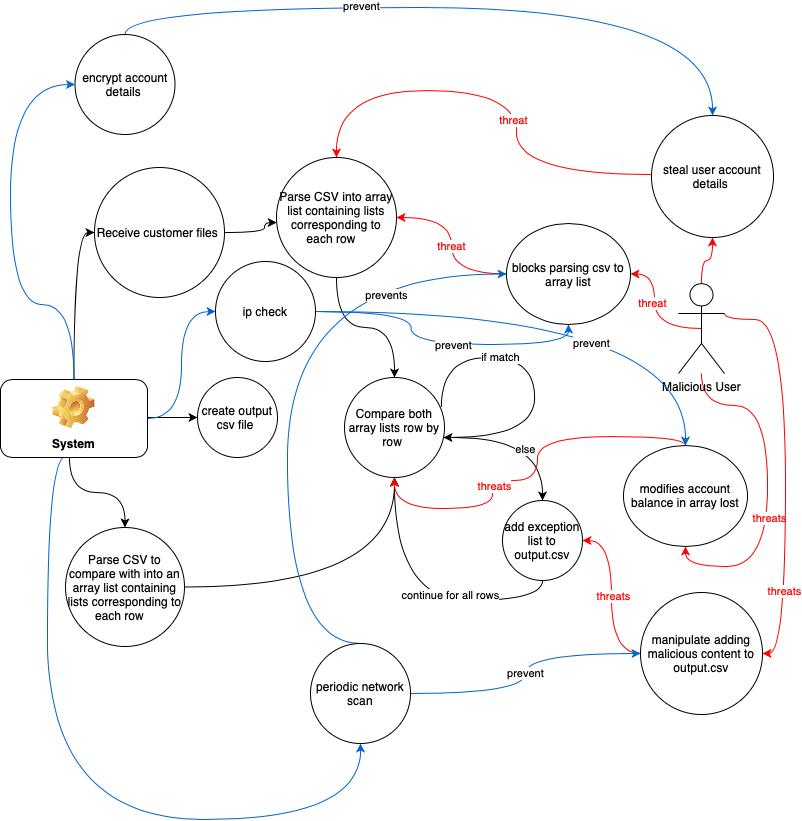

The diagram above was exported from draw.io. Its source (the exported page's mxGraphModel, read from the mxfile embedded in the PNG):
<mxGraphModel dx="976" dy="668" grid="0" gridSize="10" guides="1" tooltips="1" connect="1" arrows="1" fold="1" page="1" pageScale="1" pageWidth="827" pageHeight="1169" math="0" shadow="0">
  <root>
    <mxCell id="0" />
    <mxCell id="1" parent="0" />
    <mxCell id="4SS2FwS2F6CoJK4nkJKZ-31" style="edgeStyle=orthogonalEdgeStyle;curved=1;orthogonalLoop=1;jettySize=auto;html=1;strokeColor=default;" parent="1" source="4SS2FwS2F6CoJK4nkJKZ-1" target="4SS2FwS2F6CoJK4nkJKZ-9" edge="1">
      <mxGeometry relative="1" as="geometry">
        <Array as="points">
          <mxPoint x="275" y="453" />
          <mxPoint x="275" y="443" />
        </Array>
      </mxGeometry>
    </mxCell>
    <mxCell id="4SS2FwS2F6CoJK4nkJKZ-1" value="Receive customer files&amp;nbsp;" style="ellipse;whiteSpace=wrap;html=1;aspect=fixed;" parent="1" vertex="1">
      <mxGeometry x="105" y="388" width="130" height="130" as="geometry" />
    </mxCell>
    <mxCell id="4SS2FwS2F6CoJK4nkJKZ-33" style="edgeStyle=orthogonalEdgeStyle;curved=1;orthogonalLoop=1;jettySize=auto;html=1;exitX=0.5;exitY=0.5;exitDx=0;exitDy=0;exitPerimeter=0;strokeColor=#FF0000;" parent="1" source="4SS2FwS2F6CoJK4nkJKZ-2" target="4SS2FwS2F6CoJK4nkJKZ-32" edge="1">
      <mxGeometry relative="1" as="geometry" />
    </mxCell>
    <mxCell id="4SS2FwS2F6CoJK4nkJKZ-35" value="threat" style="edgeLabel;html=1;align=center;verticalAlign=middle;resizable=0;points=[];fontColor=#FF0000;" parent="4SS2FwS2F6CoJK4nkJKZ-33" vertex="1" connectable="0">
      <mxGeometry x="0.1581" y="3" relative="1" as="geometry">
        <mxPoint as="offset" />
      </mxGeometry>
    </mxCell>
    <mxCell id="4SS2FwS2F6CoJK4nkJKZ-42" style="edgeStyle=orthogonalEdgeStyle;curved=1;orthogonalLoop=1;jettySize=auto;html=1;entryX=0.5;entryY=1;entryDx=0;entryDy=0;fontColor=#FF0000;strokeColor=#FF0000;" parent="1" source="4SS2FwS2F6CoJK4nkJKZ-2" target="4SS2FwS2F6CoJK4nkJKZ-39" edge="1">
      <mxGeometry relative="1" as="geometry">
        <Array as="points">
          <mxPoint x="712" y="626" />
          <mxPoint x="778" y="626" />
          <mxPoint x="778" y="787" />
          <mxPoint x="696" y="787" />
        </Array>
      </mxGeometry>
    </mxCell>
    <mxCell id="4SS2FwS2F6CoJK4nkJKZ-45" value="threats" style="edgeLabel;html=1;align=center;verticalAlign=middle;resizable=0;points=[];fontColor=#FF0000;" parent="4SS2FwS2F6CoJK4nkJKZ-42" vertex="1" connectable="0">
      <mxGeometry x="0.1648" y="1" relative="1" as="geometry">
        <mxPoint as="offset" />
      </mxGeometry>
    </mxCell>
    <mxCell id="4SS2FwS2F6CoJK4nkJKZ-50" style="edgeStyle=orthogonalEdgeStyle;curved=1;orthogonalLoop=1;jettySize=auto;html=1;entryX=1;entryY=0.5;entryDx=0;entryDy=0;fontColor=#FF0000;strokeColor=#FF0000;exitX=1;exitY=0.3333333333333333;exitDx=0;exitDy=0;exitPerimeter=0;" parent="1" source="4SS2FwS2F6CoJK4nkJKZ-2" target="4SS2FwS2F6CoJK4nkJKZ-47" edge="1">
      <mxGeometry relative="1" as="geometry">
        <Array as="points">
          <mxPoint x="796" y="540" />
          <mxPoint x="796" y="874" />
        </Array>
      </mxGeometry>
    </mxCell>
    <mxCell id="4SS2FwS2F6CoJK4nkJKZ-51" value="threats" style="edgeLabel;html=1;align=center;verticalAlign=middle;resizable=0;points=[];fontColor=#FF0000;" parent="4SS2FwS2F6CoJK4nkJKZ-50" vertex="1" connectable="0">
      <mxGeometry x="0.5973" y="-2" relative="1" as="geometry">
        <mxPoint as="offset" />
      </mxGeometry>
    </mxCell>
    <mxCell id="4SS2FwS2F6CoJK4nkJKZ-74" style="edgeStyle=orthogonalEdgeStyle;curved=1;orthogonalLoop=1;jettySize=auto;html=1;fontColor=#000000;strokeColor=#FF0000;" parent="1" source="4SS2FwS2F6CoJK4nkJKZ-2" target="4SS2FwS2F6CoJK4nkJKZ-57" edge="1">
      <mxGeometry relative="1" as="geometry" />
    </mxCell>
    <mxCell id="4SS2FwS2F6CoJK4nkJKZ-2" value="Malicious User" style="shape=umlActor;verticalLabelPosition=bottom;verticalAlign=top;html=1;outlineConnect=0;" parent="1" vertex="1">
      <mxGeometry x="689" y="504" width="46" height="90" as="geometry" />
    </mxCell>
    <mxCell id="4SS2FwS2F6CoJK4nkJKZ-8" style="edgeStyle=orthogonalEdgeStyle;orthogonalLoop=1;jettySize=auto;html=1;entryX=0;entryY=0.5;entryDx=0;entryDy=0;curved=1;exitX=0.5;exitY=0;exitDx=0;exitDy=0;" parent="1" source="4SS2FwS2F6CoJK4nkJKZ-7" target="4SS2FwS2F6CoJK4nkJKZ-1" edge="1">
      <mxGeometry relative="1" as="geometry">
        <mxPoint x="80" y="598" as="sourcePoint" />
      </mxGeometry>
    </mxCell>
    <mxCell id="4SS2FwS2F6CoJK4nkJKZ-12" style="edgeStyle=orthogonalEdgeStyle;orthogonalLoop=1;jettySize=auto;html=1;curved=1;" parent="1" target="4SS2FwS2F6CoJK4nkJKZ-11" edge="1">
      <mxGeometry relative="1" as="geometry">
        <mxPoint x="80" y="678" as="sourcePoint" />
      </mxGeometry>
    </mxCell>
    <mxCell id="4SS2FwS2F6CoJK4nkJKZ-18" style="edgeStyle=orthogonalEdgeStyle;orthogonalLoop=1;jettySize=auto;html=1;exitX=1;exitY=0.5;exitDx=0;exitDy=0;curved=1;" parent="1" target="4SS2FwS2F6CoJK4nkJKZ-17" edge="1">
      <mxGeometry relative="1" as="geometry">
        <mxPoint x="155" y="638" as="sourcePoint" />
      </mxGeometry>
    </mxCell>
    <mxCell id="4SS2FwS2F6CoJK4nkJKZ-59" style="edgeStyle=orthogonalEdgeStyle;curved=1;orthogonalLoop=1;jettySize=auto;html=1;entryX=0;entryY=0.5;entryDx=0;entryDy=0;fontColor=#000000;strokeColor=#0066CC;" parent="1" source="4SS2FwS2F6CoJK4nkJKZ-7" target="4SS2FwS2F6CoJK4nkJKZ-52" edge="1">
      <mxGeometry relative="1" as="geometry">
        <Array as="points">
          <mxPoint x="85" y="525" />
          <mxPoint x="21" y="525" />
          <mxPoint x="21" y="305" />
        </Array>
      </mxGeometry>
    </mxCell>
    <mxCell id="4SS2FwS2F6CoJK4nkJKZ-64" style="edgeStyle=orthogonalEdgeStyle;curved=1;orthogonalLoop=1;jettySize=auto;html=1;entryX=0.5;entryY=1;entryDx=0;entryDy=0;fontColor=#000000;strokeColor=#0066CC;exitX=0.444;exitY=0.987;exitDx=0;exitDy=0;exitPerimeter=0;" parent="1" source="4SS2FwS2F6CoJK4nkJKZ-7" target="4SS2FwS2F6CoJK4nkJKZ-53" edge="1">
      <mxGeometry relative="1" as="geometry">
        <mxPoint x="80" y="683" as="sourcePoint" />
        <Array as="points">
          <mxPoint x="58" y="677" />
          <mxPoint x="58" y="1040" />
          <mxPoint x="371" y="1040" />
        </Array>
      </mxGeometry>
    </mxCell>
    <mxCell id="CMVuJhmvuKYdYMlp2lbI-1" style="edgeStyle=orthogonalEdgeStyle;orthogonalLoop=1;jettySize=auto;html=1;exitX=1;exitY=0.5;exitDx=0;exitDy=0;entryX=0;entryY=0.5;entryDx=0;entryDy=0;curved=1;strokeColor=#0066CC;" edge="1" parent="1" source="4SS2FwS2F6CoJK4nkJKZ-7" target="4SS2FwS2F6CoJK4nkJKZ-54">
      <mxGeometry relative="1" as="geometry" />
    </mxCell>
    <mxCell id="4SS2FwS2F6CoJK4nkJKZ-7" value="System" style="label;whiteSpace=wrap;html=1;align=center;verticalAlign=bottom;spacingLeft=0;spacingBottom=4;imageAlign=center;imageVerticalAlign=top;image=img/clipart/Gear_128x128.png" parent="1" vertex="1">
      <mxGeometry x="11" y="600" width="147" height="78" as="geometry" />
    </mxCell>
    <mxCell id="4SS2FwS2F6CoJK4nkJKZ-15" style="edgeStyle=orthogonalEdgeStyle;orthogonalLoop=1;jettySize=auto;html=1;curved=1;" parent="1" source="4SS2FwS2F6CoJK4nkJKZ-9" target="4SS2FwS2F6CoJK4nkJKZ-14" edge="1">
      <mxGeometry relative="1" as="geometry" />
    </mxCell>
    <mxCell id="4SS2FwS2F6CoJK4nkJKZ-9" value="Parse CSV into array list containing lists corresponding to each row &amp;nbsp;&amp;nbsp;" style="ellipse;whiteSpace=wrap;html=1;aspect=fixed;" parent="1" vertex="1">
      <mxGeometry x="287" y="378" width="120" height="120" as="geometry" />
    </mxCell>
    <mxCell id="4SS2FwS2F6CoJK4nkJKZ-19" style="edgeStyle=orthogonalEdgeStyle;orthogonalLoop=1;jettySize=auto;html=1;curved=1;" parent="1" source="4SS2FwS2F6CoJK4nkJKZ-11" target="4SS2FwS2F6CoJK4nkJKZ-14" edge="1">
      <mxGeometry relative="1" as="geometry" />
    </mxCell>
    <mxCell id="4SS2FwS2F6CoJK4nkJKZ-11" value="Parse CSV to compare with into an array list&amp;nbsp;containing lists corresponding to each row &amp;nbsp;&amp;nbsp;" style="ellipse;whiteSpace=wrap;html=1;aspect=fixed;" parent="1" vertex="1">
      <mxGeometry x="76" y="748" width="119" height="119" as="geometry" />
    </mxCell>
    <mxCell id="4SS2FwS2F6CoJK4nkJKZ-24" style="edgeStyle=orthogonalEdgeStyle;orthogonalLoop=1;jettySize=auto;html=1;curved=1;" parent="1" target="4SS2FwS2F6CoJK4nkJKZ-21" edge="1">
      <mxGeometry relative="1" as="geometry">
        <mxPoint x="465" y="658" as="sourcePoint" />
      </mxGeometry>
    </mxCell>
    <mxCell id="4SS2FwS2F6CoJK4nkJKZ-27" value="else" style="edgeLabel;html=1;align=center;verticalAlign=middle;resizable=0;points=[];" parent="4SS2FwS2F6CoJK4nkJKZ-24" vertex="1" connectable="0">
      <mxGeometry x="0.0275" y="-2" relative="1" as="geometry">
        <mxPoint x="-7" y="9" as="offset" />
      </mxGeometry>
    </mxCell>
    <mxCell id="4SS2FwS2F6CoJK4nkJKZ-25" style="edgeStyle=orthogonalEdgeStyle;orthogonalLoop=1;jettySize=auto;html=1;exitX=0.969;exitY=0.295;exitDx=0;exitDy=0;exitPerimeter=0;curved=1;strokeColor=default;" parent="1" source="4SS2FwS2F6CoJK4nkJKZ-14" target="4SS2FwS2F6CoJK4nkJKZ-14" edge="1">
      <mxGeometry relative="1" as="geometry">
        <mxPoint x="555" y="578" as="targetPoint" />
        <Array as="points">
          <mxPoint x="452" y="578" />
          <mxPoint x="545" y="578" />
          <mxPoint x="545" y="658" />
        </Array>
      </mxGeometry>
    </mxCell>
    <mxCell id="4SS2FwS2F6CoJK4nkJKZ-26" value="if match" style="edgeLabel;html=1;align=center;verticalAlign=middle;resizable=0;points=[];" parent="4SS2FwS2F6CoJK4nkJKZ-25" vertex="1" connectable="0">
      <mxGeometry x="-0.3111" y="1" relative="1" as="geometry">
        <mxPoint as="offset" />
      </mxGeometry>
    </mxCell>
    <mxCell id="4SS2FwS2F6CoJK4nkJKZ-14" value="Compare both array lists row by row&amp;nbsp;" style="ellipse;whiteSpace=wrap;html=1;aspect=fixed;" parent="1" vertex="1">
      <mxGeometry x="355" y="598" width="100" height="100" as="geometry" />
    </mxCell>
    <mxCell id="4SS2FwS2F6CoJK4nkJKZ-17" value="create output csv file&amp;nbsp;" style="ellipse;whiteSpace=wrap;html=1;aspect=fixed;" parent="1" vertex="1">
      <mxGeometry x="208" y="598" width="80" height="80" as="geometry" />
    </mxCell>
    <mxCell id="4SS2FwS2F6CoJK4nkJKZ-29" style="edgeStyle=orthogonalEdgeStyle;curved=1;orthogonalLoop=1;jettySize=auto;html=1;strokeColor=default;exitX=0.5;exitY=1;exitDx=0;exitDy=0;" parent="1" source="4SS2FwS2F6CoJK4nkJKZ-21" target="4SS2FwS2F6CoJK4nkJKZ-14" edge="1">
      <mxGeometry relative="1" as="geometry" />
    </mxCell>
    <mxCell id="4SS2FwS2F6CoJK4nkJKZ-30" value="continue for all rows" style="edgeLabel;html=1;align=center;verticalAlign=middle;resizable=0;points=[];" parent="4SS2FwS2F6CoJK4nkJKZ-29" vertex="1" connectable="0">
      <mxGeometry x="-0.225" y="-6" relative="1" as="geometry">
        <mxPoint as="offset" />
      </mxGeometry>
    </mxCell>
    <mxCell id="4SS2FwS2F6CoJK4nkJKZ-21" value="add exception list to output.csv" style="ellipse;whiteSpace=wrap;html=1;aspect=fixed;" parent="1" vertex="1">
      <mxGeometry x="513" y="721" width="80" height="80" as="geometry" />
    </mxCell>
    <mxCell id="4SS2FwS2F6CoJK4nkJKZ-34" style="edgeStyle=orthogonalEdgeStyle;curved=1;orthogonalLoop=1;jettySize=auto;html=1;strokeColor=#FF0000;" parent="1" source="4SS2FwS2F6CoJK4nkJKZ-32" target="4SS2FwS2F6CoJK4nkJKZ-9" edge="1">
      <mxGeometry relative="1" as="geometry" />
    </mxCell>
    <mxCell id="4SS2FwS2F6CoJK4nkJKZ-38" value="threat" style="edgeLabel;html=1;align=center;verticalAlign=middle;resizable=0;points=[];fontColor=#FF0000;" parent="4SS2FwS2F6CoJK4nkJKZ-34" vertex="1" connectable="0">
      <mxGeometry y="1" relative="1" as="geometry">
        <mxPoint as="offset" />
      </mxGeometry>
    </mxCell>
    <mxCell id="4SS2FwS2F6CoJK4nkJKZ-32" value="blocks parsing csv to array list" style="ellipse;whiteSpace=wrap;html=1;" parent="1" vertex="1">
      <mxGeometry x="517" y="444" width="124" height="101" as="geometry" />
    </mxCell>
    <mxCell id="4SS2FwS2F6CoJK4nkJKZ-43" style="edgeStyle=orthogonalEdgeStyle;curved=1;orthogonalLoop=1;jettySize=auto;html=1;fontColor=#FF0000;strokeColor=#FF0000;" parent="1" source="4SS2FwS2F6CoJK4nkJKZ-39" edge="1">
      <mxGeometry relative="1" as="geometry">
        <mxPoint x="405" y="698" as="targetPoint" />
        <Array as="points">
          <mxPoint x="696" y="657" />
          <mxPoint x="548" y="657" />
          <mxPoint x="548" y="701" />
          <mxPoint x="503" y="701" />
          <mxPoint x="503" y="729" />
          <mxPoint x="405" y="729" />
        </Array>
      </mxGeometry>
    </mxCell>
    <mxCell id="4SS2FwS2F6CoJK4nkJKZ-44" value="threats" style="edgeLabel;html=1;align=center;verticalAlign=middle;resizable=0;points=[];fontColor=#FF0000;" parent="4SS2FwS2F6CoJK4nkJKZ-43" vertex="1" connectable="0">
      <mxGeometry x="0.1916" relative="1" as="geometry">
        <mxPoint x="-4" y="5" as="offset" />
      </mxGeometry>
    </mxCell>
    <mxCell id="4SS2FwS2F6CoJK4nkJKZ-39" value="modifies account balance in array lost" style="ellipse;whiteSpace=wrap;html=1;" parent="1" vertex="1">
      <mxGeometry x="634" y="666" width="124" height="101" as="geometry" />
    </mxCell>
    <mxCell id="4SS2FwS2F6CoJK4nkJKZ-48" style="edgeStyle=orthogonalEdgeStyle;curved=1;orthogonalLoop=1;jettySize=auto;html=1;entryX=1;entryY=0.5;entryDx=0;entryDy=0;fontColor=#000000;strokeColor=#FF0000;" parent="1" source="4SS2FwS2F6CoJK4nkJKZ-47" target="4SS2FwS2F6CoJK4nkJKZ-21" edge="1">
      <mxGeometry relative="1" as="geometry" />
    </mxCell>
    <mxCell id="4SS2FwS2F6CoJK4nkJKZ-49" value="&lt;font color=&quot;#ff0000&quot;&gt;threats&lt;/font&gt;" style="edgeLabel;html=1;align=center;verticalAlign=middle;resizable=0;points=[];fontColor=#000000;" parent="4SS2FwS2F6CoJK4nkJKZ-48" vertex="1" connectable="0">
      <mxGeometry x="0.0205" y="-1" relative="1" as="geometry">
        <mxPoint as="offset" />
      </mxGeometry>
    </mxCell>
    <mxCell id="4SS2FwS2F6CoJK4nkJKZ-47" value="&lt;font color=&quot;#000000&quot;&gt;manipulate adding malicious content to output.csv&lt;/font&gt;" style="ellipse;whiteSpace=wrap;html=1;aspect=fixed;fontColor=#FF0000;" parent="1" vertex="1">
      <mxGeometry x="651" y="813" width="122" height="122" as="geometry" />
    </mxCell>
    <mxCell id="4SS2FwS2F6CoJK4nkJKZ-61" style="edgeStyle=orthogonalEdgeStyle;curved=1;orthogonalLoop=1;jettySize=auto;html=1;entryX=0.5;entryY=0;entryDx=0;entryDy=0;fontColor=#000000;strokeColor=#0066CC;" parent="1" source="4SS2FwS2F6CoJK4nkJKZ-52" target="4SS2FwS2F6CoJK4nkJKZ-57" edge="1">
      <mxGeometry relative="1" as="geometry">
        <Array as="points">
          <mxPoint x="136" y="228" />
          <mxPoint x="723" y="228" />
        </Array>
      </mxGeometry>
    </mxCell>
    <mxCell id="4SS2FwS2F6CoJK4nkJKZ-62" value="prevent" style="edgeLabel;html=1;align=center;verticalAlign=middle;resizable=0;points=[];fontColor=#000000;" parent="4SS2FwS2F6CoJK4nkJKZ-61" vertex="1" connectable="0">
      <mxGeometry x="-0.2764" y="-5" relative="1" as="geometry">
        <mxPoint x="2" y="-7" as="offset" />
      </mxGeometry>
    </mxCell>
    <mxCell id="4SS2FwS2F6CoJK4nkJKZ-52" value="&lt;font color=&quot;#000000&quot;&gt;encrypt account details&amp;nbsp;&lt;/font&gt;" style="ellipse;whiteSpace=wrap;html=1;aspect=fixed;fontColor=#FF0000;" parent="1" vertex="1">
      <mxGeometry x="85.5" y="255" width="100" height="100" as="geometry" />
    </mxCell>
    <mxCell id="4SS2FwS2F6CoJK4nkJKZ-71" value="prevent" style="edgeStyle=orthogonalEdgeStyle;curved=1;orthogonalLoop=1;jettySize=auto;html=1;entryX=0;entryY=0.5;entryDx=0;entryDy=0;fontColor=#000000;strokeColor=#0066CC;" parent="1" source="4SS2FwS2F6CoJK4nkJKZ-53" target="4SS2FwS2F6CoJK4nkJKZ-47" edge="1">
      <mxGeometry relative="1" as="geometry" />
    </mxCell>
    <mxCell id="4SS2FwS2F6CoJK4nkJKZ-78" style="edgeStyle=orthogonalEdgeStyle;curved=1;orthogonalLoop=1;jettySize=auto;html=1;entryX=0;entryY=0.5;entryDx=0;entryDy=0;fontColor=#000000;strokeColor=#0066CC;exitX=0.5;exitY=0;exitDx=0;exitDy=0;" parent="1" source="4SS2FwS2F6CoJK4nkJKZ-53" target="4SS2FwS2F6CoJK4nkJKZ-32" edge="1">
      <mxGeometry relative="1" as="geometry">
        <Array as="points">
          <mxPoint x="298" y="864" />
          <mxPoint x="298" y="494" />
        </Array>
      </mxGeometry>
    </mxCell>
    <mxCell id="CMVuJhmvuKYdYMlp2lbI-2" value="prevents" style="edgeLabel;html=1;align=center;verticalAlign=middle;resizable=0;points=[];" vertex="1" connectable="0" parent="4SS2FwS2F6CoJK4nkJKZ-78">
      <mxGeometry x="0.6377" y="-21" relative="1" as="geometry">
        <mxPoint as="offset" />
      </mxGeometry>
    </mxCell>
    <mxCell id="4SS2FwS2F6CoJK4nkJKZ-53" value="&lt;font color=&quot;#000000&quot;&gt;periodic network scan&lt;/font&gt;" style="ellipse;whiteSpace=wrap;html=1;aspect=fixed;fontColor=#FF0000;" parent="1" vertex="1">
      <mxGeometry x="321" y="864" width="100" height="100" as="geometry" />
    </mxCell>
    <mxCell id="4SS2FwS2F6CoJK4nkJKZ-70" style="edgeStyle=orthogonalEdgeStyle;curved=1;orthogonalLoop=1;jettySize=auto;html=1;fontColor=#000000;strokeColor=#0066CC;" parent="1" source="4SS2FwS2F6CoJK4nkJKZ-54" target="4SS2FwS2F6CoJK4nkJKZ-39" edge="1">
      <mxGeometry relative="1" as="geometry">
        <Array as="points">
          <mxPoint x="696" y="532" />
        </Array>
      </mxGeometry>
    </mxCell>
    <mxCell id="4SS2FwS2F6CoJK4nkJKZ-73" value="prevent" style="edgeLabel;html=1;align=center;verticalAlign=middle;resizable=0;points=[];fontColor=#000000;" parent="4SS2FwS2F6CoJK4nkJKZ-70" vertex="1" connectable="0">
      <mxGeometry x="0.0975" y="-31" relative="1" as="geometry">
        <mxPoint x="-1" as="offset" />
      </mxGeometry>
    </mxCell>
    <mxCell id="4SS2FwS2F6CoJK4nkJKZ-76" style="edgeStyle=orthogonalEdgeStyle;curved=1;orthogonalLoop=1;jettySize=auto;html=1;entryX=0.5;entryY=1;entryDx=0;entryDy=0;fontColor=#FF0000;strokeColor=#0066CC;" parent="1" source="4SS2FwS2F6CoJK4nkJKZ-54" target="4SS2FwS2F6CoJK4nkJKZ-32" edge="1">
      <mxGeometry relative="1" as="geometry" />
    </mxCell>
    <mxCell id="4SS2FwS2F6CoJK4nkJKZ-77" value="&lt;font color=&quot;#000000&quot;&gt;prevent&lt;/font&gt;" style="edgeLabel;html=1;align=center;verticalAlign=middle;resizable=0;points=[];fontColor=#FF0000;" parent="4SS2FwS2F6CoJK4nkJKZ-76" vertex="1" connectable="0">
      <mxGeometry x="0.1174" relative="1" as="geometry">
        <mxPoint as="offset" />
      </mxGeometry>
    </mxCell>
    <mxCell id="4SS2FwS2F6CoJK4nkJKZ-54" value="&lt;font color=&quot;#000000&quot;&gt;ip check&lt;/font&gt;" style="ellipse;whiteSpace=wrap;html=1;aspect=fixed;fontColor=#FF0000;" parent="1" vertex="1">
      <mxGeometry x="226" y="482" width="100" height="100" as="geometry" />
    </mxCell>
    <mxCell id="4SS2FwS2F6CoJK4nkJKZ-58" style="edgeStyle=orthogonalEdgeStyle;curved=1;orthogonalLoop=1;jettySize=auto;html=1;entryX=0.5;entryY=0;entryDx=0;entryDy=0;fontColor=#000000;strokeColor=#FF0000;" parent="1" source="4SS2FwS2F6CoJK4nkJKZ-57" target="4SS2FwS2F6CoJK4nkJKZ-9" edge="1">
      <mxGeometry relative="1" as="geometry">
        <Array as="points">
          <mxPoint x="527" y="395" />
          <mxPoint x="527" y="311" />
          <mxPoint x="347" y="311" />
        </Array>
      </mxGeometry>
    </mxCell>
    <mxCell id="4SS2FwS2F6CoJK4nkJKZ-75" value="&lt;font color=&quot;#ff0000&quot;&gt;threat&lt;/font&gt;" style="edgeLabel;html=1;align=center;verticalAlign=middle;resizable=0;points=[];fontColor=#000000;" parent="4SS2FwS2F6CoJK4nkJKZ-58" vertex="1" connectable="0">
      <mxGeometry x="-0.1863" y="4" relative="1" as="geometry">
        <mxPoint as="offset" />
      </mxGeometry>
    </mxCell>
    <mxCell id="4SS2FwS2F6CoJK4nkJKZ-57" value="&lt;font color=&quot;#000000&quot;&gt;steal user account details&amp;nbsp;&lt;/font&gt;" style="ellipse;whiteSpace=wrap;html=1;aspect=fixed;fontColor=#FF0000;" parent="1" vertex="1">
      <mxGeometry x="662" y="336" width="122" height="122" as="geometry" />
    </mxCell>
  </root>
</mxGraphModel>